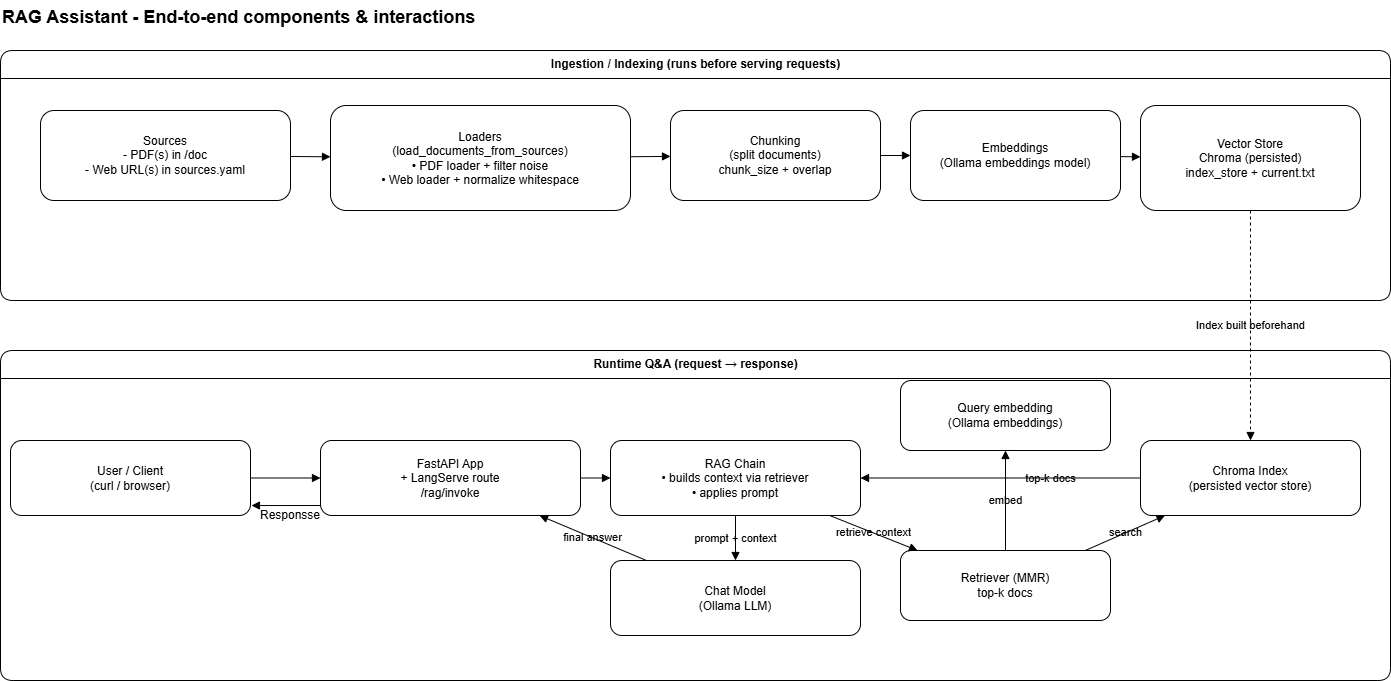

The diagram above was exported from draw.io. Its source (the exported page's mxGraphModel, read from the mxfile embedded in the PNG):
<mxGraphModel dx="1426" dy="743" grid="1" gridSize="10" guides="1" tooltips="1" connect="0" arrows="1" fold="1" page="1" pageScale="1" pageWidth="1200" pageHeight="900" background="light-dark(#FFFFFF,#FFFFFF)" math="0" shadow="0">
  <root>
    <mxCell id="0" />
    <mxCell id="1" parent="0" />
    <mxCell id="title" parent="1" style="text;html=1;align=left;verticalAlign=top;fontSize=18;fontStyle=1;labelBackgroundColor=none;rounded=1;labelBorderColor=none;textShadow=0;" value="RAG Assistant - End-to-end components &amp; interactions" vertex="1">
      <mxGeometry height="30" width="800" x="40" y="20" as="geometry" />
    </mxCell>
    <mxCell id="lane_ingest" parent="1" style="swimlane;html=1;rounded=1;strokeWidth=1;startSize=28;labelBackgroundColor=none;" value="Ingestion / Indexing (runs before serving requests)" vertex="1">
      <mxGeometry height="250" width="1390" x="40" y="70" as="geometry" />
    </mxCell>
    <mxCell id="i_sources" parent="lane_ingest" style="rounded=1;whiteSpace=wrap;html=1;strokeWidth=1;labelBackgroundColor=none;" value="Sources&#10;- PDF(s) in /doc&#10;- Web URL(s) in sources.yaml" vertex="1">
      <mxGeometry height="90" width="250" x="40" y="60" as="geometry" />
    </mxCell>
    <mxCell id="i_loader" parent="lane_ingest" style="rounded=1;whiteSpace=wrap;html=1;strokeWidth=1;labelBackgroundColor=none;" value="Loaders&#10;(load_documents_from_sources)&#10;• PDF loader + filter noise&#10;• Web loader + normalize whitespace" vertex="1">
      <mxGeometry height="105" width="300" x="330" y="55" as="geometry" />
    </mxCell>
    <mxCell id="i_chunk" parent="lane_ingest" style="rounded=1;whiteSpace=wrap;html=1;strokeWidth=1;labelBackgroundColor=none;" value="Chunking&#10;(split documents)&#10;chunk_size + overlap" vertex="1">
      <mxGeometry height="90" width="210" x="670" y="60" as="geometry" />
    </mxCell>
    <mxCell id="i_embed" parent="lane_ingest" style="rounded=1;whiteSpace=wrap;html=1;strokeWidth=1;labelBackgroundColor=none;" value="Embeddings&#10;(Ollama embeddings model)" vertex="1">
      <mxGeometry height="90" width="210" x="910" y="60" as="geometry" />
    </mxCell>
    <mxCell id="i_store" parent="lane_ingest" style="rounded=1;whiteSpace=wrap;html=1;strokeWidth=1;labelBackgroundColor=none;" value="Vector Store&#10;Chroma (persisted)&#10;index_store + current.txt" vertex="1">
      <mxGeometry height="105" width="220" x="1140" y="55" as="geometry" />
    </mxCell>
    <mxCell id="ie1" edge="1" parent="lane_ingest" source="i_sources" style="endArrow=block;html=1;strokeWidth=1;labelBackgroundColor=none;fontColor=default;" target="i_loader">
      <mxGeometry relative="1" as="geometry" />
    </mxCell>
    <mxCell id="ie2" edge="1" parent="lane_ingest" source="i_loader" style="endArrow=block;html=1;strokeWidth=1;labelBackgroundColor=none;fontColor=default;" target="i_chunk">
      <mxGeometry relative="1" as="geometry" />
    </mxCell>
    <mxCell id="ie3" edge="1" parent="lane_ingest" source="i_chunk" style="endArrow=block;html=1;strokeWidth=1;labelBackgroundColor=none;fontColor=default;" target="i_embed">
      <mxGeometry relative="1" as="geometry" />
    </mxCell>
    <mxCell id="ie4" edge="1" parent="lane_ingest" source="i_embed" style="endArrow=block;html=1;strokeWidth=1;labelBackgroundColor=none;fontColor=default;" target="i_store">
      <mxGeometry relative="1" as="geometry" />
    </mxCell>
    <mxCell id="lane_runtime" parent="1" style="swimlane;html=1;rounded=1;strokeWidth=1;startSize=28;labelBackgroundColor=none;" value="Runtime Q&amp;A (request → response)" vertex="1">
      <mxGeometry height="330" width="1390" x="40" y="370" as="geometry" />
    </mxCell>
    <mxCell id="r_user" parent="lane_runtime" style="rounded=1;whiteSpace=wrap;html=1;strokeWidth=1;labelBackgroundColor=none;" value="User / Client&#10;(curl / browser)" vertex="1">
      <mxGeometry height="75" width="240" x="10" y="90" as="geometry" />
    </mxCell>
    <mxCell id="r_api" parent="lane_runtime" style="rounded=1;whiteSpace=wrap;html=1;strokeWidth=1;labelBackgroundColor=none;" value="FastAPI App&#10;+ LangServe route&#10;/rag/invoke" vertex="1">
      <mxGeometry height="75" width="260" x="320" y="90" as="geometry" />
    </mxCell>
    <mxCell id="r_chain" parent="lane_runtime" style="rounded=1;whiteSpace=wrap;html=1;strokeWidth=1;labelBackgroundColor=none;" value="RAG Chain&#10;• builds context via retriever&#10;• applies prompt" vertex="1">
      <mxGeometry height="75" width="250" x="610" y="90" as="geometry" />
    </mxCell>
    <mxCell id="r_embedq" parent="lane_runtime" style="rounded=1;whiteSpace=wrap;html=1;strokeWidth=1;labelBackgroundColor=none;" value="Query embedding&#10;(Ollama embeddings)" vertex="1">
      <mxGeometry height="70" width="210" x="900" y="30" as="geometry" />
    </mxCell>
    <mxCell id="r_retrieve" parent="lane_runtime" style="rounded=1;whiteSpace=wrap;html=1;strokeWidth=1;labelBackgroundColor=none;" value="Retriever (MMR)&#10;top-k docs" vertex="1">
      <mxGeometry height="70" width="210" x="900" y="200" as="geometry" />
    </mxCell>
    <mxCell id="r_store" parent="lane_runtime" style="rounded=1;whiteSpace=wrap;html=1;strokeWidth=1;labelBackgroundColor=none;" value="Chroma Index&#10;(persisted vector store)" vertex="1">
      <mxGeometry height="75" width="220" x="1140" y="90" as="geometry" />
    </mxCell>
    <mxCell id="r_llm" parent="lane_runtime" style="rounded=1;whiteSpace=wrap;html=1;strokeWidth=1;labelBackgroundColor=none;" value="Chat Model&#10;(Ollama LLM)" vertex="1">
      <mxGeometry height="75" width="250" x="610" y="210" as="geometry" />
    </mxCell>
    <mxCell id="re1" edge="1" parent="lane_runtime" source="r_user" style="endArrow=block;html=1;strokeWidth=1;labelBackgroundColor=none;fontColor=default;" target="r_api">
      <mxGeometry relative="1" as="geometry" />
    </mxCell>
    <mxCell id="re2" edge="1" parent="lane_runtime" source="r_api" style="endArrow=block;html=1;strokeWidth=1;labelBackgroundColor=none;fontColor=default;" target="r_chain">
      <mxGeometry relative="1" as="geometry" />
    </mxCell>
    <mxCell id="re3" edge="1" parent="lane_runtime" source="r_chain" style="endArrow=block;html=1;strokeWidth=1;labelBackgroundColor=none;fontColor=default;" target="r_retrieve" value="retrieve context">
      <mxGeometry relative="1" as="geometry" />
    </mxCell>
    <mxCell id="re4" edge="1" parent="lane_runtime" source="r_retrieve" style="endArrow=block;html=1;strokeWidth=1;labelBackgroundColor=none;fontColor=default;" target="r_embedq" value="embed">
      <mxGeometry relative="1" as="geometry" />
    </mxCell>
    <mxCell id="re5" edge="1" parent="lane_runtime" source="r_retrieve" style="endArrow=block;html=1;strokeWidth=1;labelBackgroundColor=none;fontColor=default;" target="r_store" value="search">
      <mxGeometry relative="1" as="geometry" />
    </mxCell>
    <mxCell id="re6" edge="1" parent="lane_runtime" source="r_store" style="endArrow=block;html=1;strokeWidth=1;labelBackgroundColor=none;fontColor=default;" target="r_chain" value="top-k docs">
      <mxGeometry relative="1" x="-0.3571" as="geometry">
        <mxPoint as="offset" />
      </mxGeometry>
    </mxCell>
    <mxCell id="re7" edge="1" parent="lane_runtime" source="r_chain" style="endArrow=block;html=1;strokeWidth=1;labelBackgroundColor=none;fontColor=default;" target="r_llm" value="prompt + context">
      <mxGeometry relative="1" as="geometry" />
    </mxCell>
    <mxCell id="re8" edge="1" parent="lane_runtime" source="r_llm" style="endArrow=block;html=1;strokeWidth=1;labelBackgroundColor=none;fontColor=default;" target="r_api" value="final answer">
      <mxGeometry relative="1" as="geometry" />
    </mxCell>
    <mxCell id="re9" edge="1" parent="lane_runtime" style="endArrow=block;html=1;strokeWidth=1;entryX=1.004;entryY=0.867;entryDx=0;entryDy=0;entryPerimeter=0;labelBackgroundColor=none;fontColor=default;" target="r_user">
      <mxGeometry relative="1" as="geometry">
        <mxPoint x="320" y="155" as="sourcePoint" />
      </mxGeometry>
    </mxCell>
    <mxCell id="o3QwSAEw-g5ygVmVAj6R-1" parent="lane_runtime" style="text;html=1;whiteSpace=wrap;strokeColor=none;fillColor=none;align=center;verticalAlign=middle;rounded=1;labelBackgroundColor=none;" value="Responsse" vertex="1">
      <mxGeometry height="25" width="40" x="270" y="152.5" as="geometry" />
    </mxCell>
    <mxCell id="link1" edge="1" parent="1" source="i_store" style="dashed=1;endArrow=block;html=1;strokeWidth=1;labelBackgroundColor=none;fontColor=default;" target="r_store" value="Index built beforehand">
      <mxGeometry relative="1" as="geometry" />
    </mxCell>
  </root>
</mxGraphModel>